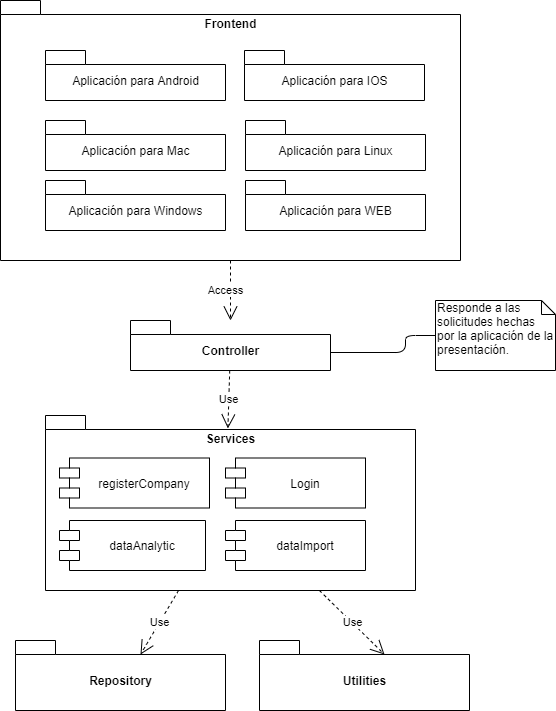

The diagram above was exported from draw.io. Its source (the exported page's mxGraphModel, read from the mxfile embedded in the PNG):
<mxGraphModel dx="868" dy="444" grid="1" gridSize="10" guides="1" tooltips="1" connect="1" arrows="1" fold="1" page="1" pageScale="1" pageWidth="827" pageHeight="1169" math="0" shadow="0">
  <root>
    <mxCell id="38KxV0gFliFm0asJD5Gn-0" />
    <mxCell id="38KxV0gFliFm0asJD5Gn-1" parent="38KxV0gFliFm0asJD5Gn-0" />
    <mxCell id="38KxV0gFliFm0asJD5Gn-2" value="Frontend&lt;br&gt;&lt;br&gt;&lt;br&gt;&lt;br&gt;&lt;br&gt;&lt;br&gt;&lt;br&gt;&lt;br&gt;&lt;br&gt;&lt;br&gt;&lt;br&gt;&lt;br&gt;&lt;br&gt;&lt;br&gt;" style="shape=folder;fontStyle=1;spacingTop=10;tabWidth=40;tabHeight=14;tabPosition=left;html=1;verticalAlign=top;" parent="38KxV0gFliFm0asJD5Gn-1" vertex="1">
      <mxGeometry x="160" y="30" width="460" height="260" as="geometry" />
    </mxCell>
    <mxCell id="38KxV0gFliFm0asJD5Gn-3" value="Controller" style="shape=folder;fontStyle=1;spacingTop=10;tabWidth=40;tabHeight=14;tabPosition=left;html=1;" parent="38KxV0gFliFm0asJD5Gn-1" vertex="1">
      <mxGeometry x="290" y="350" width="200" height="50" as="geometry" />
    </mxCell>
    <mxCell id="38KxV0gFliFm0asJD5Gn-4" value="Services" style="shape=folder;fontStyle=1;spacingTop=10;tabWidth=40;tabHeight=14;tabPosition=left;html=1;verticalAlign=top;" parent="38KxV0gFliFm0asJD5Gn-1" vertex="1">
      <mxGeometry x="205" y="445" width="370" height="175" as="geometry" />
    </mxCell>
    <mxCell id="38KxV0gFliFm0asJD5Gn-5" value="Repository" style="shape=folder;fontStyle=1;spacingTop=10;tabWidth=40;tabHeight=14;tabPosition=left;html=1;" parent="38KxV0gFliFm0asJD5Gn-1" vertex="1">
      <mxGeometry x="175" y="670" width="210" height="70" as="geometry" />
    </mxCell>
    <mxCell id="38KxV0gFliFm0asJD5Gn-6" value="Utilities" style="shape=folder;fontStyle=1;spacingTop=10;tabWidth=40;tabHeight=14;tabPosition=left;html=1;" parent="38KxV0gFliFm0asJD5Gn-1" vertex="1">
      <mxGeometry x="419" y="670" width="210" height="70" as="geometry" />
    </mxCell>
    <mxCell id="38KxV0gFliFm0asJD5Gn-7" value="Use" style="endArrow=open;endSize=12;dashed=1;html=1;entryX=0.493;entryY=0.074;entryDx=0;entryDy=0;entryPerimeter=0;" parent="38KxV0gFliFm0asJD5Gn-1" source="38KxV0gFliFm0asJD5Gn-3" target="38KxV0gFliFm0asJD5Gn-4" edge="1">
      <mxGeometry width="160" relative="1" as="geometry">
        <mxPoint x="5" y="420" as="sourcePoint" />
        <mxPoint x="165" y="420" as="targetPoint" />
      </mxGeometry>
    </mxCell>
    <mxCell id="38KxV0gFliFm0asJD5Gn-8" value="Use" style="endArrow=open;endSize=12;dashed=1;html=1;entryX=0;entryY=0;entryDx=125;entryDy=14;entryPerimeter=0;" parent="38KxV0gFliFm0asJD5Gn-1" source="38KxV0gFliFm0asJD5Gn-4" target="38KxV0gFliFm0asJD5Gn-5" edge="1">
      <mxGeometry width="160" relative="1" as="geometry">
        <mxPoint x="14" y="415" as="sourcePoint" />
        <mxPoint x="174" y="415" as="targetPoint" />
      </mxGeometry>
    </mxCell>
    <mxCell id="38KxV0gFliFm0asJD5Gn-9" value="Use" style="endArrow=open;endSize=12;dashed=1;html=1;entryX=0;entryY=0;entryDx=125;entryDy=14;entryPerimeter=0;" parent="38KxV0gFliFm0asJD5Gn-1" source="38KxV0gFliFm0asJD5Gn-4" target="38KxV0gFliFm0asJD5Gn-6" edge="1">
      <mxGeometry width="160" relative="1" as="geometry">
        <mxPoint x="44" y="485" as="sourcePoint" />
        <mxPoint x="204" y="485" as="targetPoint" />
      </mxGeometry>
    </mxCell>
    <mxCell id="38KxV0gFliFm0asJD5Gn-10" value="Access" style="endArrow=open;endSize=12;dashed=1;html=1;startArrow=none;startFill=0;startSize=12;" parent="38KxV0gFliFm0asJD5Gn-1" source="38KxV0gFliFm0asJD5Gn-2" target="38KxV0gFliFm0asJD5Gn-3" edge="1">
      <mxGeometry y="-5" width="160" relative="1" as="geometry">
        <mxPoint x="265" y="270" as="sourcePoint" />
        <mxPoint x="215" y="420" as="targetPoint" />
        <mxPoint as="offset" />
      </mxGeometry>
    </mxCell>
    <mxCell id="38KxV0gFliFm0asJD5Gn-11" value="Responde a las solicitudes hechas por la aplicación de la presentación." style="shape=note;whiteSpace=wrap;html=1;size=14;verticalAlign=top;align=left;spacingTop=-6;" parent="38KxV0gFliFm0asJD5Gn-1" vertex="1">
      <mxGeometry x="595" y="330" width="120" height="70" as="geometry" />
    </mxCell>
    <mxCell id="38KxV0gFliFm0asJD5Gn-12" value="" style="endArrow=none;html=1;edgeStyle=orthogonalEdgeStyle;exitX=0;exitY=0;exitDx=200;exitDy=32;exitPerimeter=0;entryX=0;entryY=0.5;entryDx=0;entryDy=0;entryPerimeter=0;" parent="38KxV0gFliFm0asJD5Gn-1" source="38KxV0gFliFm0asJD5Gn-3" target="38KxV0gFliFm0asJD5Gn-11" edge="1">
      <mxGeometry relative="1" as="geometry">
        <mxPoint x="535" y="430" as="sourcePoint" />
        <mxPoint x="585" y="320" as="targetPoint" />
        <Array as="points">
          <mxPoint x="565" y="382" />
          <mxPoint x="565" y="365" />
        </Array>
      </mxGeometry>
    </mxCell>
    <mxCell id="38KxV0gFliFm0asJD5Gn-13" value="registerCompany" style="shape=module;align=left;spacingLeft=20;align=center;verticalAlign=middle;" parent="38KxV0gFliFm0asJD5Gn-1" vertex="1">
      <mxGeometry x="219" y="487.5" width="150" height="50" as="geometry" />
    </mxCell>
    <mxCell id="38KxV0gFliFm0asJD5Gn-14" value="Login" style="shape=module;align=left;spacingLeft=20;align=center;verticalAlign=middle;" parent="38KxV0gFliFm0asJD5Gn-1" vertex="1">
      <mxGeometry x="385" y="487.5" width="140" height="50" as="geometry" />
    </mxCell>
    <mxCell id="38KxV0gFliFm0asJD5Gn-15" value="&lt;span style=&quot;font-weight: 400&quot;&gt;Aplicación para Android&lt;/span&gt;" style="shape=folder;fontStyle=1;spacingTop=10;tabWidth=40;tabHeight=14;tabPosition=left;html=1;" parent="38KxV0gFliFm0asJD5Gn-1" vertex="1">
      <mxGeometry x="205" y="80" width="180" height="50" as="geometry" />
    </mxCell>
    <mxCell id="38KxV0gFliFm0asJD5Gn-16" value="&lt;span style=&quot;font-weight: 400&quot;&gt;Aplicación para IOS&lt;/span&gt;" style="shape=folder;fontStyle=1;spacingTop=10;tabWidth=40;tabHeight=14;tabPosition=left;html=1;" parent="38KxV0gFliFm0asJD5Gn-1" vertex="1">
      <mxGeometry x="404" y="80" width="180" height="50" as="geometry" />
    </mxCell>
    <mxCell id="38KxV0gFliFm0asJD5Gn-17" value="&lt;span style=&quot;font-weight: 400&quot;&gt;Aplicación para Linux&lt;/span&gt;" style="shape=folder;fontStyle=1;spacingTop=10;tabWidth=40;tabHeight=14;tabPosition=left;html=1;" parent="38KxV0gFliFm0asJD5Gn-1" vertex="1">
      <mxGeometry x="405" y="150" width="180" height="50" as="geometry" />
    </mxCell>
    <mxCell id="38KxV0gFliFm0asJD5Gn-18" value="&lt;span style=&quot;font-weight: 400&quot;&gt;Aplicación para Mac&lt;/span&gt;" style="shape=folder;fontStyle=1;spacingTop=10;tabWidth=40;tabHeight=14;tabPosition=left;html=1;" parent="38KxV0gFliFm0asJD5Gn-1" vertex="1">
      <mxGeometry x="205" y="150" width="180" height="50" as="geometry" />
    </mxCell>
    <mxCell id="38KxV0gFliFm0asJD5Gn-19" value="&lt;span style=&quot;font-weight: 400&quot;&gt;Aplicación para Windows&lt;/span&gt;" style="shape=folder;fontStyle=1;spacingTop=10;tabWidth=40;tabHeight=14;tabPosition=left;html=1;" parent="38KxV0gFliFm0asJD5Gn-1" vertex="1">
      <mxGeometry x="205" y="210" width="180" height="50" as="geometry" />
    </mxCell>
    <mxCell id="38KxV0gFliFm0asJD5Gn-20" value="dataAnalytic" style="shape=module;align=left;spacingLeft=20;align=center;verticalAlign=middle;" parent="38KxV0gFliFm0asJD5Gn-1" vertex="1">
      <mxGeometry x="219" y="550" width="146" height="50" as="geometry" />
    </mxCell>
    <mxCell id="38KxV0gFliFm0asJD5Gn-21" value="&lt;span style=&quot;font-weight: 400&quot;&gt;Aplicación para WEB&lt;/span&gt;" style="shape=folder;fontStyle=1;spacingTop=10;tabWidth=40;tabHeight=14;tabPosition=left;html=1;" parent="38KxV0gFliFm0asJD5Gn-1" vertex="1">
      <mxGeometry x="405" y="210" width="180" height="50" as="geometry" />
    </mxCell>
    <mxCell id="38KxV0gFliFm0asJD5Gn-22" value="dataImport" style="shape=module;align=left;spacingLeft=20;align=center;verticalAlign=middle;" parent="38KxV0gFliFm0asJD5Gn-1" vertex="1">
      <mxGeometry x="385" y="550" width="140" height="50" as="geometry" />
    </mxCell>
  </root>
</mxGraphModel>